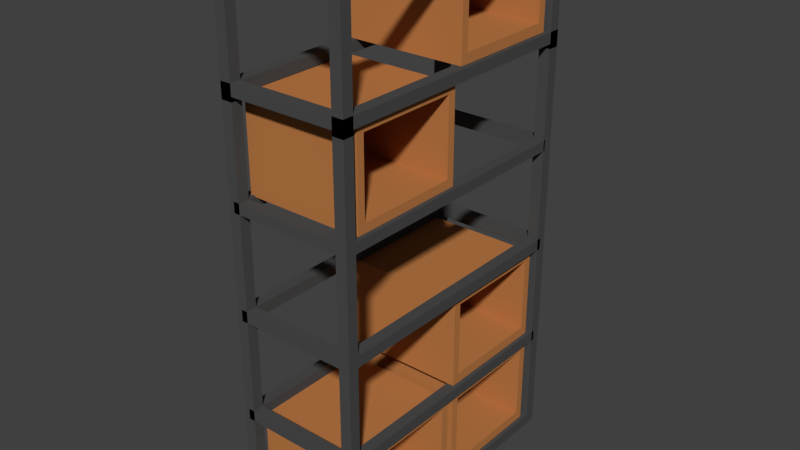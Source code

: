# Source: kitapl_k4.blend  (saved by Blender 2.79.0; exported with 4.5.12 LTS)
import bpy
from mathutils import Matrix  # noqa: F401  (used for matrix-valued properties, if any)

bpy.ops.wm.read_factory_settings(use_empty=True)
scene = bpy.context.scene
scene.name = 'Scene'

# ---- collections
col_collection_1 = bpy.data.collections.new('Collection 1'); scene.collection.children.link(col_collection_1)

# ---- materials (node trees are filled in below, after node groups)
mat_material_001 = bpy.data.materials.new('Material.001')
mat_material_001.alpha_threshold = 0.0
mat_material_001.use_transparent_shadow = False
mat_material_001.diffuse_color = (0.5071, 0.1976, 0.06222, 1.0)
mat_material_001.roughness = 0.5
mat_material = bpy.data.materials.new('Material')
mat_material.alpha_threshold = 0.0
mat_material.use_transparent_shadow = False
mat_material.diffuse_color = (0.07324, 0.07324, 0.07324, 1.0)
mat_material.roughness = 0.5
mat_material.line_color = (0.0, 0.0, 0.0, 1.0)

# ---- material node trees

# ---- world
world_world = bpy.data.worlds.new('World'); scene.world = world_world
world_world.color = (0.05088, 0.05088, 0.05088)
world_world.use_sun_shadow = False
world_world.sun_shadow_jitter_overblur = 0.0
world_world.cycles.sampling_method = 'MANUAL'

# ---- meshes
me_cube_010 = bpy.data.meshes.new('Cube.010')
me_cube_010.from_pydata([(-1.0, -1.0, -1.0), (-1.0, -1.0, 1.0), (-1.0, 1.0, -1.0), (-1.0, 1.0, 1.0), (1.0, -1.0, -1.0), (1.0, -1.0, 1.0), (1.0, 1.0, -1.0), (1.0, 1.0, 1.0), (-1.0, -1.0, 0.777), (-1.0, 1.0, 0.777), (1.0, 1.0, 0.777), (1.0, -1.0, 0.777), (-1.0, -0.8007, -1.0), (-1.0, -0.8007, 1.0), (1.0, -0.8007, -1.0), (1.0, -0.8007, 1.0), (1.0, -0.8696, 0.8416), (-1.0, -0.8007, 0.777), (-1.0, 0.7979, 1.0), (1.0, 0.7979, -1.0), (-1.0, 0.7979, 0.777), (-1.0, 0.7979, -1.0), (1.0, 0.7979, 1.0), (1.0, 0.8668, 0.8416), (-1.0, 1.0, -0.7214), (1.0, 1.0, -0.7214), (1.0, -1.0, -0.7214), (-1.0, -1.0, -0.7214), (-1.0, -0.8007, -0.7214), (1.0, -0.8696, -0.7859), (1.0, 0.8668, -0.7859), (-1.0, 0.7979, -0.7214), (-0.8676, -0.8696, 0.8416), (-0.8676, 0.8668, 0.8416), (-0.8676, -0.8696, -0.7859), (-0.8676, 0.8668, -0.7859)], [], [(20, 18, 3, 9), (9, 3, 7, 10), (16, 15, 5, 11), (11, 5, 1, 8), (12, 14, 4, 0), (15, 13, 1, 5), (26, 11, 8, 27), (29, 16, 11, 26), (24, 9, 10, 25), (31, 20, 9, 24), (27, 8, 17, 28), (23, 16, 32, 33), (22, 18, 13, 15), (21, 19, 14, 12), (23, 22, 15, 16), (8, 1, 13, 17), (10, 7, 22, 23), (2, 6, 19, 21), (7, 3, 18, 22), (25, 10, 23, 30), (28, 17, 20, 31), (17, 13, 18, 20), (12, 28, 31, 21), (6, 25, 30, 19), (19, 30, 29, 14), (0, 27, 28, 12), (21, 31, 24, 2), (2, 24, 25, 6), (14, 29, 26, 4), (4, 26, 27, 0), (35, 33, 32, 34), (16, 29, 34, 32), (29, 30, 35, 34), (30, 23, 33, 35)])
me_cube_010.materials.append(mat_material_001)
me_cube_010.use_remesh_preserve_volume = False
me_cube_010.use_remesh_preserve_attributes = False
me_cube_010.use_mirror_vertex_groups = False
me_cube_010.update()
me_cube_009 = bpy.data.meshes.new('Cube.009')
me_cube_009.from_pydata([(-1.0, -1.0, -1.0), (-1.0, -1.0, 1.0), (-1.0, 1.0, -1.0), (-1.0, 1.0, 1.0), (1.0, -1.0, -1.0), (1.0, -1.0, 1.0), (1.0, 1.0, -1.0), (1.0, 1.0, 1.0), (-1.0, -1.0, 0.777), (-1.0, 1.0, 0.777), (1.0, 1.0, 0.777), (1.0, -1.0, 0.777), (-1.0, -0.8007, -1.0), (-1.0, -0.8007, 1.0), (1.0, -0.8007, -1.0), (1.0, -0.8007, 1.0), (1.0, -0.8696, 0.8416), (-1.0, -0.8007, 0.777), (-1.0, 0.7979, 1.0), (1.0, 0.7979, -1.0), (-1.0, 0.7979, 0.777), (-1.0, 0.7979, -1.0), (1.0, 0.7979, 1.0), (1.0, 0.8668, 0.8416), (-1.0, 1.0, -0.7214), (1.0, 1.0, -0.7214), (1.0, -1.0, -0.7214), (-1.0, -1.0, -0.7214), (-1.0, -0.8007, -0.7214), (1.0, -0.8696, -0.7859), (1.0, 0.8668, -0.7859), (-1.0, 0.7979, -0.7214), (-0.8676, -0.8696, 0.8416), (-0.8676, 0.8668, 0.8416), (-0.8676, -0.8696, -0.7859), (-0.8676, 0.8668, -0.7859)], [], [(20, 18, 3, 9), (9, 3, 7, 10), (16, 15, 5, 11), (11, 5, 1, 8), (12, 14, 4, 0), (15, 13, 1, 5), (26, 11, 8, 27), (29, 16, 11, 26), (24, 9, 10, 25), (31, 20, 9, 24), (27, 8, 17, 28), (23, 16, 32, 33), (22, 18, 13, 15), (21, 19, 14, 12), (23, 22, 15, 16), (8, 1, 13, 17), (10, 7, 22, 23), (2, 6, 19, 21), (7, 3, 18, 22), (25, 10, 23, 30), (28, 17, 20, 31), (17, 13, 18, 20), (12, 28, 31, 21), (6, 25, 30, 19), (19, 30, 29, 14), (0, 27, 28, 12), (21, 31, 24, 2), (2, 24, 25, 6), (14, 29, 26, 4), (4, 26, 27, 0), (35, 33, 32, 34), (16, 29, 34, 32), (29, 30, 35, 34), (30, 23, 33, 35)])
me_cube_009.materials.append(mat_material_001)
me_cube_009.use_remesh_preserve_volume = False
me_cube_009.use_remesh_preserve_attributes = False
me_cube_009.use_mirror_vertex_groups = False
me_cube_009.update()
me_cube_008 = bpy.data.meshes.new('Cube.008')
me_cube_008.from_pydata([(-1.0, -1.0, -1.0), (-1.0, -1.0, 1.0), (-1.0, 1.0, -1.0), (-1.0, 1.0, 1.0), (1.0, -1.0, -1.0), (1.0, -1.0, 1.0), (1.0, 1.0, -1.0), (1.0, 1.0, 1.0), (-1.0, -1.0, 0.777), (-1.0, 1.0, 0.777), (1.0, 1.0, 0.777), (1.0, -1.0, 0.777), (-1.0, -0.8007, -1.0), (-1.0, -0.8007, 1.0), (1.0, -0.8007, -1.0), (1.0, -0.8007, 1.0), (1.0, -0.8696, 0.8416), (-1.0, -0.8007, 0.777), (-1.0, 0.7979, 1.0), (1.0, 0.7979, -1.0), (-1.0, 0.7979, 0.777), (-1.0, 0.7979, -1.0), (1.0, 0.7979, 1.0), (1.0, 0.8668, 0.8416), (-1.0, 1.0, -0.7214), (1.0, 1.0, -0.7214), (1.0, -1.0, -0.7214), (-1.0, -1.0, -0.7214), (-1.0, -0.8007, -0.7214), (1.0, -0.8696, -0.7859), (1.0, 0.8668, -0.7859), (-1.0, 0.7979, -0.7214), (-0.8676, -0.8696, 0.8416), (-0.8676, 0.8668, 0.8416), (-0.8676, -0.8696, -0.7859), (-0.8676, 0.8668, -0.7859)], [], [(20, 18, 3, 9), (9, 3, 7, 10), (16, 15, 5, 11), (11, 5, 1, 8), (12, 14, 4, 0), (15, 13, 1, 5), (26, 11, 8, 27), (29, 16, 11, 26), (24, 9, 10, 25), (31, 20, 9, 24), (27, 8, 17, 28), (23, 16, 32, 33), (22, 18, 13, 15), (21, 19, 14, 12), (23, 22, 15, 16), (8, 1, 13, 17), (10, 7, 22, 23), (2, 6, 19, 21), (7, 3, 18, 22), (25, 10, 23, 30), (28, 17, 20, 31), (17, 13, 18, 20), (12, 28, 31, 21), (6, 25, 30, 19), (19, 30, 29, 14), (0, 27, 28, 12), (21, 31, 24, 2), (2, 24, 25, 6), (14, 29, 26, 4), (4, 26, 27, 0), (35, 33, 32, 34), (16, 29, 34, 32), (29, 30, 35, 34), (30, 23, 33, 35)])
me_cube_008.materials.append(mat_material_001)
me_cube_008.use_remesh_preserve_volume = False
me_cube_008.use_remesh_preserve_attributes = False
me_cube_008.use_mirror_vertex_groups = False
me_cube_008.update()
me_cube_007 = bpy.data.meshes.new('Cube.007')
me_cube_007.from_pydata([(-1.0, -1.0, -1.0), (-1.0, -1.0, 1.0), (-1.0, 1.0, -1.0), (-1.0, 1.0, 1.0), (1.0, -1.0, -1.0), (1.0, -1.0, 1.0), (1.0, 1.0, -1.0), (1.0, 1.0, 1.0), (-1.0, -1.0, 0.777), (-1.0, 1.0, 0.777), (1.0, 1.0, 0.777), (1.0, -1.0, 0.777), (-1.0, -0.8007, -1.0), (-1.0, -0.8007, 1.0), (1.0, -0.8007, -1.0), (1.0, -0.8007, 1.0), (1.0, -0.8696, 0.8416), (-1.0, -0.8007, 0.777), (-1.0, 0.7979, 1.0), (1.0, 0.7979, -1.0), (-1.0, 0.7979, 0.777), (-1.0, 0.7979, -1.0), (1.0, 0.7979, 1.0), (1.0, 0.8668, 0.8416), (-1.0, 1.0, -0.7214), (1.0, 1.0, -0.7214), (1.0, -1.0, -0.7214), (-1.0, -1.0, -0.7214), (-1.0, -0.8007, -0.7214), (1.0, -0.8696, -0.7859), (1.0, 0.8668, -0.7859), (-1.0, 0.7979, -0.7214), (-0.8676, -0.8696, 0.8416), (-0.8676, 0.8668, 0.8416), (-0.8676, -0.8696, -0.7859), (-0.8676, 0.8668, -0.7859)], [], [(20, 18, 3, 9), (9, 3, 7, 10), (16, 15, 5, 11), (11, 5, 1, 8), (12, 14, 4, 0), (15, 13, 1, 5), (26, 11, 8, 27), (29, 16, 11, 26), (24, 9, 10, 25), (31, 20, 9, 24), (27, 8, 17, 28), (23, 16, 32, 33), (22, 18, 13, 15), (21, 19, 14, 12), (23, 22, 15, 16), (8, 1, 13, 17), (10, 7, 22, 23), (2, 6, 19, 21), (7, 3, 18, 22), (25, 10, 23, 30), (28, 17, 20, 31), (17, 13, 18, 20), (12, 28, 31, 21), (6, 25, 30, 19), (19, 30, 29, 14), (0, 27, 28, 12), (21, 31, 24, 2), (2, 24, 25, 6), (14, 29, 26, 4), (4, 26, 27, 0), (35, 33, 32, 34), (16, 29, 34, 32), (29, 30, 35, 34), (30, 23, 33, 35)])
me_cube_007.materials.append(mat_material_001)
me_cube_007.use_remesh_preserve_volume = False
me_cube_007.use_remesh_preserve_attributes = False
me_cube_007.use_mirror_vertex_groups = False
me_cube_007.update()
me_cube_006 = bpy.data.meshes.new('Cube.006')
me_cube_006.from_pydata([(-1.0, -1.0, -1.0), (-1.0, -1.0, 1.0), (-1.0, 1.0, -1.0), (-1.0, 1.0, 1.0), (1.0, -1.0, -1.0), (1.0, -1.0, 1.0), (1.0, 1.0, -1.0), (1.0, 1.0, 1.0), (-1.0, -1.0, 0.777), (-1.0, 1.0, 0.777), (1.0, 1.0, 0.777), (1.0, -1.0, 0.777), (-1.0, -0.8007, -1.0), (-1.0, -0.8007, 1.0), (1.0, -0.8007, -1.0), (1.0, -0.8007, 1.0), (1.0, -0.8696, 0.8416), (-1.0, -0.8007, 0.777), (-1.0, 0.7979, 1.0), (1.0, 0.7979, -1.0), (-1.0, 0.7979, 0.777), (-1.0, 0.7979, -1.0), (1.0, 0.7979, 1.0), (1.0, 0.8668, 0.8416), (-1.0, 1.0, -0.7214), (1.0, 1.0, -0.7214), (1.0, -1.0, -0.7214), (-1.0, -1.0, -0.7214), (-1.0, -0.8007, -0.7214), (1.0, -0.8696, -0.7859), (1.0, 0.8668, -0.7859), (-1.0, 0.7979, -0.7214), (-0.8676, -0.8696, 0.8416), (-0.8676, 0.8668, 0.8416), (-0.8676, -0.8696, -0.7859), (-0.8676, 0.8668, -0.7859)], [], [(20, 18, 3, 9), (9, 3, 7, 10), (16, 15, 5, 11), (11, 5, 1, 8), (12, 14, 4, 0), (15, 13, 1, 5), (26, 11, 8, 27), (29, 16, 11, 26), (24, 9, 10, 25), (31, 20, 9, 24), (27, 8, 17, 28), (23, 16, 32, 33), (22, 18, 13, 15), (21, 19, 14, 12), (23, 22, 15, 16), (8, 1, 13, 17), (10, 7, 22, 23), (2, 6, 19, 21), (7, 3, 18, 22), (25, 10, 23, 30), (28, 17, 20, 31), (17, 13, 18, 20), (12, 28, 31, 21), (6, 25, 30, 19), (19, 30, 29, 14), (0, 27, 28, 12), (21, 31, 24, 2), (2, 24, 25, 6), (14, 29, 26, 4), (4, 26, 27, 0), (35, 33, 32, 34), (16, 29, 34, 32), (29, 30, 35, 34), (30, 23, 33, 35)])
me_cube_006.materials.append(mat_material_001)
me_cube_006.use_remesh_preserve_volume = False
me_cube_006.use_remesh_preserve_attributes = False
me_cube_006.use_mirror_vertex_groups = False
me_cube_006.update()
me_cube = bpy.data.meshes.new('Cube')
me_cube.from_pydata([(1.0, 1.0, -3.746), (1.0, -1.0, -3.746), (-1.0, -1.0, -3.746), (-1.0, 1.0, -3.746), (1.0, 1.0, -1.746), (1.0, -1.0, -1.746), (-1.0, -1.0, -1.746), (-1.0, 1.0, -1.746), (1.0, -0.9227, -3.746), (-1.0, -0.9227, -3.746), (1.0, -0.9227, -1.746), (-1.0, -0.9227, -1.746), (-1.0, 0.9182, -3.746), (-1.0, 0.9182, -1.746), (1.0, 0.9182, -3.746), (1.0, 0.9182, -1.746), (1.0, -0.002222, -3.746), (1.0, -0.002222, -1.746), (-1.0, -0.002222, -3.746), (-1.0, -0.002222, -1.746), (1.0, 1.0, 71.57), (1.0, -1.0, 71.57), (-1.0, -1.0, 71.57), (-1.0, 1.0, 71.57), (1.0, -0.9227, 71.57), (-1.0, -0.9227, 71.57), (-1.0, 0.9182, 71.57), (1.0, 0.9182, 71.57), (-1.0, 0.9182, 69.61), (-1.0, 1.0, 69.52), (1.0, 1.0, 69.52), (1.0, 0.9182, 69.61), (1.0, -0.9227, 69.61), (1.0, -1.0, 69.61), (-1.0, -1.0, 69.61), (-1.0, -0.9227, 69.61), (-1.0, 1.0, 51.37), (-1.0, 1.0, 34.97), (-1.0, 1.0, 16.51), (1.0, 1.0, 51.37), (1.0, 1.0, 34.97), (1.0, 1.0, 16.51), (-1.0, 0.9182, 16.53), (-1.0, 0.9182, 35.01), (-1.0, 0.9182, 51.44), (1.0, 0.9182, 16.53), (1.0, 0.9182, 35.01), (1.0, 0.9182, 51.44), (1.0, -1.0, 51.44), (1.0, -1.0, 35.01), (1.0, -1.0, 16.53), (-1.0, -0.9227, 51.44), (-1.0, -0.9227, 35.01), (-1.0, -0.9227, 16.53), (1.0, -0.9227, 16.53), (1.0, -0.9227, 35.01), (1.0, -0.9227, 51.44), (-1.0, -1.0, 16.53), (-1.0, -1.0, 35.01), (-1.0, -1.0, 51.44), (-1.0, 0.9182, 53.33), (1.0, 0.9182, 53.33), (-1.0, 1.0, 53.26), (1.0, 1.0, 53.26), (1.0, -0.9227, 53.31), (-1.0, -1.0, 53.31), (1.0, -1.0, 53.31), (-1.0, -0.9227, 53.31), (-0.9995, 0.9319, 51.44), (1.001, 0.9319, 51.44), (1.001, 0.9319, 53.31), (-0.9995, 0.9319, 53.31), (1.0, -1.0, 32.97), (-1.0, -0.9227, 32.97), (1.0, -0.9227, 32.97), (-1.0, -1.0, 32.97), (-0.9995, 0.9501, 35.01), (1.001, 0.9501, 35.01), (-0.9995, 0.9501, 32.97), (1.001, 0.9501, 32.97), (1.0, -1.0, 14.58), (-1.0, -0.9227, 14.58), (1.0, -0.9227, 14.58), (-1.0, -1.0, 14.58), (-0.9995, 0.9415, 16.53), (1.001, 0.9415, 16.53), (-0.9995, 0.9415, 14.58), (1.001, 0.9415, 14.58), (21.87, 1.0, -3.746), (21.87, -1.0, -3.746), (19.87, -1.0, -3.746), (19.87, 1.0, -3.746), (21.87, 1.0, -1.746), (21.87, -1.0, -1.746), (19.87, -1.0, -1.746), (19.87, 1.0, -1.746), (21.87, -0.9227, -3.746), (19.87, -0.9227, -3.746), (21.87, -0.9227, -1.746), (19.87, -0.9227, -1.746), (19.87, 0.9182, -3.746), (19.87, 0.9182, -1.746), (21.87, 0.9182, -3.746), (21.87, 0.9182, -1.746), (21.87, -0.002222, -3.746), (21.87, -0.002222, -1.746), (19.87, -0.002222, -3.746), (19.87, -0.002222, -1.746), (21.87, 1.0, 71.57), (21.87, -1.0, 71.57), (19.87, -1.0, 71.57), (19.87, 1.0, 71.57), (21.87, -0.9227, 71.57), (19.87, -0.9227, 71.57), (19.87, 0.9182, 71.57), (21.87, 0.9182, 71.57), (19.87, 0.9182, 69.61), (19.87, 1.0, 69.52), (21.87, 1.0, 69.52), (21.87, 0.9182, 69.61), (21.87, -0.9227, 69.61), (21.87, -1.0, 69.61), (19.87, -1.0, 69.61), (19.87, -0.9227, 69.61), (19.87, 1.0, 51.37), (19.87, 1.0, 34.97), (19.87, 1.0, 16.51), (21.87, 1.0, 51.37), (21.87, 1.0, 34.97), (21.87, 1.0, 16.51), (19.87, 0.9182, 16.53), (19.87, 0.9182, 35.01), (19.87, 0.9182, 51.44), (21.87, 0.9182, 16.53), (21.87, 0.9182, 35.01), (21.87, 0.9182, 51.44), (21.87, -1.0, 51.44), (21.87, -1.0, 35.01), (21.87, -1.0, 16.53), (19.87, -0.9227, 51.44), (19.87, -0.9227, 35.01), (19.87, -0.9227, 16.53), (21.87, -0.9227, 16.53), (21.87, -0.9227, 35.01), (21.87, -0.9227, 51.44), (19.87, -1.0, 16.53), (19.87, -1.0, 35.01), (19.87, -1.0, 51.44), (19.87, 0.9182, 53.33), (21.87, 0.9182, 53.33), (19.87, 1.0, 53.26), (21.87, 1.0, 53.26), (21.87, -0.9227, 53.31), (19.87, -1.0, 53.31), (21.87, -1.0, 53.31), (19.87, -0.9227, 53.31), (19.87, 0.9319, 51.44), (21.87, 0.9319, 51.44), (21.87, 0.9319, 53.31), (19.87, 0.9319, 53.31), (21.87, -1.0, 32.97), (19.87, -0.9227, 32.97), (21.87, -0.9227, 32.97), (19.87, -1.0, 32.97), (19.87, 0.9501, 35.01), (21.87, 0.9501, 35.01), (19.87, 0.9501, 32.97), (21.87, 0.9501, 32.97), (21.87, -1.0, 14.58), (19.87, -0.9227, 14.58), (21.87, -0.9227, 14.58), (19.87, -1.0, 14.58), (19.87, 0.9415, 16.53), (21.87, 0.9415, 16.53), (19.87, 0.9415, 14.58), (21.87, 0.9415, 14.58), (21.87, -0.002222, 69.61), (21.87, -0.002222, 71.57), (19.87, -0.002222, 71.57), (19.87, -0.002222, 69.61), (21.87, 0.004592, 53.31), (19.87, 0.004593, 53.31), (19.87, 0.004593, 51.44), (21.87, 0.004592, 51.44), (19.87, 0.01371, 35.01), (19.87, 0.01371, 32.97), (21.87, 0.01371, 35.01), (21.87, 0.01371, 32.97), (19.87, 0.009396, 14.58), (21.87, 0.009395, 14.58), (19.87, 0.009396, 16.53), (21.87, 0.009395, 16.53), (21.87, -0.9227, 61.46), (19.87, -1.0, 61.46), (21.87, -1.0, 61.46), (19.87, -0.9227, 61.46), (19.87, 0.9182, 61.47), (21.87, 0.9182, 61.47), (19.87, 1.0, 61.39), (21.87, 1.0, 61.39), (21.87, -1.0, 42.35), (19.87, -0.9227, 42.35), (21.87, -0.9227, 42.35), (19.87, -1.0, 42.35), (19.87, 1.0, 42.3), (21.87, 1.0, 42.3), (19.87, 0.9182, 42.35), (21.87, 0.9182, 42.35), (21.87, -1.0, 23.16), (19.87, -0.9227, 23.16), (21.87, -0.9227, 23.16), (19.87, -1.0, 23.16), (19.87, 1.0, 24.15), (21.87, 1.0, 24.15), (19.87, 0.9182, 24.18), (21.87, 0.9182, 24.18), (19.87, 1.0, 6.001), (21.87, 1.0, 6.001), (19.87, 0.9182, 6.012), (21.87, 0.9182, 6.012), (21.87, -1.0, 5.036), (19.87, -0.9227, 5.036), (21.87, -0.9227, 5.036), (19.87, -1.0, 5.036), (-1.0, 1.0, 14.57), (1.0, 1.0, 14.57), (-1.0, 0.9182, 14.59), (1.0, 0.9182, 14.59), (-1.0, 1.0, 32.92), (1.0, 1.0, 32.92), (-1.0, 0.9182, 32.96), (1.0, 0.9182, 32.96), (19.87, 0.9182, 33.01), (21.87, 0.9182, 33.01), (19.87, 1.0, 32.97), (21.87, 1.0, 32.97), (19.87, 0.9182, 14.6), (21.87, 0.9182, 14.6), (19.87, 1.0, 14.58), (21.87, 1.0, 14.58), (-0.1051, -1.0, -3.746), (-0.1051, 1.0, -3.746), (-0.1051, -1.0, -1.746), (-0.1051, 1.0, -1.746), (-0.1051, -0.9227, -3.746), (-0.1051, -0.9227, -1.746), (-0.1051, 0.9182, -3.746), (-0.1051, 0.9182, -1.746), (-0.1051, -1.0, 71.57), (-0.1051, 1.0, 71.57), (-0.1051, -0.9227, 71.57), (-0.1051, 0.9182, 71.57), (-0.1051, 0.9182, 69.61), (-0.1051, 1.0, 69.52), (-0.1051, -1.0, 69.61), (-0.1051, -0.9227, 69.61), (-0.1051, 1.0, 51.37), (-0.1051, 1.0, 34.97), (-0.1051, 1.0, 16.51), (-0.1051, 0.9182, 16.53), (-0.1051, 0.9182, 35.01), (-0.1051, 0.9182, 51.44), (-0.1051, -0.9227, 51.44), (-0.1051, -0.9227, 35.01), (-0.1051, -0.9227, 16.53), (-0.1051, -1.0, 16.53), (-0.1051, -1.0, 35.01), (-0.1051, -1.0, 51.44), (-0.1051, 0.9182, 53.33), (-0.1051, 1.0, 53.26), (-0.1051, -1.0, 53.31), (-0.1051, -0.9227, 53.31), (-0.1051, -0.9227, 32.97), (-0.1051, -1.0, 32.97), (-0.1051, -0.9227, 14.58), (-0.1051, -1.0, 14.58), (-0.1051, 0.9182, 33.01), (-0.1051, 1.0, 32.97), (-0.1051, 0.9182, 14.6), (-0.1051, 1.0, 14.58), (1.0, 1.0, 71.57), (1.0, -1.0, 71.57), (-1.0, -1.0, 71.57), (-1.0, 1.0, 71.57), (1.0, -0.9227, 71.57), (-1.0, -0.9227, 71.57), (-1.0, 0.9182, 71.57), (1.0, 0.9182, 71.57), (21.87, 1.0, 71.57), (21.87, -1.0, 71.57), (19.87, -1.0, 71.57), (19.87, 1.0, 71.57), (21.87, -0.9227, 71.57), (19.87, -0.9227, 71.57), (19.87, 0.9182, 71.57), (21.87, 0.9182, 71.57), (-0.1051, -1.0, 71.57), (-0.1051, 1.0, 71.57), (-0.1051, -0.9227, 71.57), (-0.1051, 0.9182, 71.57), (1.0, -0.002222, 69.61), (1.0, -0.002222, 71.57), (-1.0, -0.002222, 71.57), (-1.0, -0.002222, 69.61), (1.0, -0.002222, 71.57), (-1.0, -0.002222, 71.57), (1.0, 1.0, 90.03), (1.0, -1.0, 90.03), (-1.0, -1.0, 90.03), (-1.0, 1.0, 90.03), (1.0, -0.9227, 90.03), (-1.0, -0.9227, 90.03), (-1.0, 0.9182, 90.03), (1.0, 0.9182, 90.03), (-1.0, 0.9182, 88.08), (-1.0, 1.0, 87.99), (1.0, 1.0, 87.99), (1.0, 0.9182, 88.08), (1.0, -0.9227, 88.08), (1.0, -1.0, 88.08), (-1.0, -1.0, 88.08), (-1.0, -0.9227, 88.08), (21.87, 1.0, 90.03), (21.87, -1.0, 90.03), (19.87, -1.0, 90.03), (19.87, 1.0, 90.03), (21.87, -0.9227, 90.03), (19.87, -0.9227, 90.03), (19.87, 0.9182, 90.03), (21.87, 0.9182, 90.03), (19.87, 0.9182, 88.08), (19.87, 1.0, 87.99), (21.87, 1.0, 87.99), (21.87, 0.9182, 88.08), (21.87, -0.9227, 88.08), (21.87, -1.0, 88.08), (19.87, -1.0, 88.08), (19.87, -0.9227, 88.08), (21.87, -0.002222, 88.08), (21.87, -0.002222, 90.03), (19.87, -0.002222, 90.03), (19.87, -0.002222, 88.08), (-0.1051, -1.0, 90.03), (-0.1051, 1.0, 90.03), (-0.1051, -0.9227, 90.03), (-0.1051, 0.9182, 90.03), (-0.1051, 0.9182, 88.08), (-0.1051, 1.0, 87.99), (-0.1051, -1.0, 88.08), (-0.1051, -0.9227, 88.08), (1.0, 1.0, 90.03), (1.0, -1.0, 90.03), (-1.0, -1.0, 90.03), (-1.0, 1.0, 90.03), (1.0, -0.9227, 90.03), (-1.0, -0.9227, 90.03), (-1.0, 0.9182, 90.03), (1.0, 0.9182, 90.03), (21.87, 1.0, 90.03), (21.87, -1.0, 90.03), (19.87, -1.0, 90.03), (19.87, 1.0, 90.03), (21.87, -0.9227, 90.03), (19.87, -0.9227, 90.03), (19.87, 0.9182, 90.03), (21.87, 0.9182, 90.03), (-0.1051, -1.0, 90.03), (-0.1051, 1.0, 90.03), (-0.1051, -0.9227, 90.03), (-0.1051, 0.9182, 90.03), (1.0, -0.002222, 88.08), (1.0, -0.002222, 90.03), (-1.0, -0.002222, 90.03), (-1.0, -0.002222, 88.08), (1.0, -0.002222, 90.03), (-1.0, -0.002222, 90.03), (9.88, -1.0, 90.03), (9.88, -1.0, 88.08), (9.88, -0.9227, 88.08), (9.88, -0.9227, 90.03), (9.88, -1.0, 90.03), (9.88, -0.9227, 90.03), (9.88, 0.9182, 88.08), (9.88, 1.0, 87.99), (9.88, 0.9182, 90.03), (9.88, 1.0, 90.03), (9.88, 0.9182, 90.03), (9.88, 1.0, 90.03), (-1.0, 0.9182, 68.79), (-1.0, 1.0, 68.7), (1.0, 1.0, 68.7), (1.0, 0.9182, 68.79), (1.0, -0.9227, 68.79), (1.0, -1.0, 68.79), (-1.0, -1.0, 68.79), (-1.0, -0.9227, 68.79), (19.87, 0.9182, 68.79), (19.87, 1.0, 68.7), (21.87, 1.0, 68.7), (21.87, 0.9182, 68.79), (21.87, -0.9227, 68.79), (21.87, -1.0, 68.79), (19.87, -1.0, 68.79), (19.87, -0.9227, 68.79), (-0.1051, 0.9182, 68.79), (-0.1051, 1.0, 68.7), (-0.1051, -1.0, 68.79), (-0.1051, -0.9227, 68.79)], [], [(8, 1, 2, 9), (35, 34, 22, 25), (8, 10, 5, 1), (1, 5, 6, 2), (12, 13, 7, 3), (4, 0, 3, 7), (2, 6, 11, 9), (16, 17, 10, 8), (17, 19, 11, 10), (16, 8, 9, 18), (0, 14, 12, 3), (33, 32, 24, 21), (0, 4, 15, 14), (18, 19, 13, 12), (9, 11, 19, 18), (14, 16, 18, 12), (15, 13, 19, 17), (14, 15, 17, 16), (108, 111, 291, 288), (27, 20, 280, 287), (29, 28, 26, 23), (30, 29, 23, 20), (32, 35, 25, 24), (28, 31, 27, 26), (31, 30, 20, 27), (34, 33, 21, 22), (61, 63, 30, 31), (60, 61, 31, 28), (63, 62, 29, 30), (62, 60, 28, 29), (65, 66, 33, 34), (64, 67, 35, 32), (66, 64, 32, 33), (67, 65, 34, 35), (300, 31, 27, 301), (109, 112, 292, 289), (303, 35, 25, 302), (300, 32, 35, 303), (224, 226, 42, 38), (228, 230, 43, 37), (37, 43, 44, 36), (225, 224, 38, 41), (229, 228, 37, 40), (40, 37, 36, 39), (226, 227, 45, 42), (230, 231, 46, 43), (43, 46, 47, 44), (227, 225, 41, 45), (231, 229, 40, 46), (46, 40, 39, 47), (81, 83, 57, 53), (73, 75, 58, 52), (52, 58, 59, 51), (80, 82, 54, 50), (72, 74, 55, 49), (49, 55, 56, 48), (82, 81, 86, 87), (73, 52, 76, 78), (55, 52, 51, 56), (83, 80, 50, 57), (75, 72, 49, 58), (58, 49, 48, 59), (36, 44, 60, 62), (39, 36, 62, 63), (44, 47, 61, 60), (47, 39, 63, 61), (51, 59, 65, 67), (48, 56, 64, 66), (67, 64, 70, 71), (59, 48, 66, 65), (69, 68, 71, 70), (51, 67, 71, 68), (64, 56, 69, 70), (56, 51, 68, 69), (57, 50, 72, 75), (54, 53, 73, 74), (50, 54, 74, 72), (53, 57, 75, 73), (79, 78, 76, 77), (52, 55, 77, 76), (74, 73, 78, 79), (55, 74, 79, 77), (6, 5, 80, 83), (10, 11, 81, 82), (5, 10, 82, 80), (11, 6, 83, 81), (87, 86, 84, 85), (81, 53, 84, 86), (54, 82, 87, 85), (53, 54, 85, 84), (96, 89, 90, 97), (125, 234, 277, 257), (96, 98, 93, 89), (89, 93, 94, 90), (147, 153, 270, 267), (92, 88, 91, 95), (238, 236, 278, 279), (104, 105, 98, 96), (105, 107, 99, 98), (104, 96, 97, 106), (88, 102, 100, 91), (121, 120, 112, 109), (88, 92, 103, 102), (106, 107, 101, 100), (97, 99, 107, 106), (102, 104, 106, 100), (103, 101, 107, 105), (102, 103, 105, 104), (114, 115, 295, 294), (115, 108, 288, 295), (116, 114, 251, 252), (118, 117, 111, 108), (120, 123, 113, 112), (116, 119, 115, 114), (119, 118, 108, 115), (122, 121, 109, 110), (197, 199, 118, 119), (196, 197, 119, 116), (199, 198, 117, 118), (198, 196, 116, 117), (193, 194, 121, 122), (192, 195, 123, 120), (194, 192, 120, 121), (195, 193, 122, 123), (176, 119, 115, 177), (178, 114, 115, 177), (179, 123, 113, 178), (176, 120, 123, 179), (95, 91, 241, 243), (169, 171, 275, 274), (204, 206, 132, 124), (239, 238, 126, 129), (235, 234, 125, 128), (205, 204, 124, 127), (236, 237, 133, 130), (232, 233, 134, 131), (206, 207, 135, 132), (237, 239, 129, 133), (233, 235, 128, 134), (207, 205, 127, 135), (90, 94, 242, 240), (122, 110, 248, 254), (201, 203, 147, 139), (168, 170, 142, 138), (160, 162, 143, 137), (200, 202, 144, 136), (189, 188, 174, 175), (185, 184, 164, 166), (202, 201, 139, 144), (171, 168, 138, 145), (163, 160, 137, 146), (203, 200, 136, 147), (124, 132, 261, 256), (127, 124, 150, 151), (132, 135, 149, 148), (135, 127, 151, 149), (117, 116, 252, 253), (136, 144, 152, 154), (181, 180, 158, 159), (147, 136, 154, 153), (157, 156, 159, 158), (182, 181, 159, 156), (180, 183, 157, 158), (183, 182, 156, 157), (211, 208, 160, 163), (210, 209, 161, 162), (208, 210, 162, 160), (209, 211, 163, 161), (167, 166, 164, 165), (184, 186, 165, 164), (187, 185, 166, 167), (186, 187, 167, 165), (223, 220, 168, 171), (222, 221, 169, 170), (220, 222, 170, 168), (221, 223, 171, 169), (175, 174, 172, 173), (188, 190, 172, 174), (191, 189, 175, 173), (190, 191, 173, 172), (119, 176, 179, 116), (116, 179, 178, 114), (113, 178, 177, 112), (120, 176, 177, 112), (144, 139, 182, 183), (152, 144, 183, 180), (139, 155, 181, 182), (155, 152, 180, 181), (143, 162, 187, 186), (162, 161, 185, 187), (140, 143, 186, 184), (161, 140, 184, 185), (141, 142, 191, 190), (142, 170, 189, 191), (169, 141, 190, 188), (170, 169, 188, 189), (155, 153, 193, 195), (154, 152, 192, 194), (152, 155, 195, 192), (153, 154, 194, 193), (150, 148, 196, 198), (151, 150, 198, 199), (148, 149, 197, 196), (149, 151, 199, 197), (146, 137, 200, 203), (143, 140, 201, 202), (137, 143, 202, 200), (140, 146, 203, 201), (134, 128, 205, 207), (131, 134, 207, 206), (128, 125, 204, 205), (125, 131, 206, 204), (141, 145, 211, 209), (138, 142, 210, 208), (142, 141, 209, 210), (145, 138, 208, 211), (133, 129, 213, 215), (130, 133, 215, 214), (129, 126, 212, 213), (126, 130, 214, 212), (103, 92, 217, 219), (101, 103, 219, 218), (92, 95, 216, 217), (95, 101, 218, 216), (99, 94, 223, 221), (93, 98, 222, 220), (98, 99, 221, 222), (94, 93, 220, 223), (15, 4, 225, 227), (13, 15, 227, 226), (4, 7, 224, 225), (7, 13, 226, 224), (45, 41, 229, 231), (42, 45, 231, 230), (41, 38, 228, 229), (38, 42, 230, 228), (215, 213, 235, 233), (214, 215, 233, 232), (213, 212, 234, 235), (212, 214, 232, 234), (219, 217, 239, 237), (218, 219, 237, 236), (217, 216, 238, 239), (216, 218, 236, 238), (255, 254, 248, 250), (246, 247, 243, 241), (240, 242, 245, 244), (253, 252, 251, 249), (279, 278, 259, 258), (277, 276, 260, 257), (274, 275, 265, 264), (272, 273, 266, 263), (256, 261, 268, 269), (262, 267, 270, 271), (113, 123, 255, 250), (140, 161, 272, 263), (236, 130, 259, 278), (101, 95, 243, 247), (171, 145, 265, 275), (153, 155, 271, 270), (232, 131, 260, 276), (163, 146, 266, 273), (302, 26, 286, 305), (132, 148, 268, 261), (111, 117, 253, 249), (97, 90, 240, 244), (111, 249, 297, 291), (123, 122, 254, 255), (234, 232, 276, 277), (141, 169, 274, 264), (100, 101, 247, 246), (145, 141, 264, 265), (94, 99, 245, 242), (146, 140, 263, 266), (99, 97, 244, 245), (139, 147, 267, 262), (126, 238, 279, 258), (148, 150, 269, 268), (161, 163, 273, 272), (130, 126, 258, 259), (131, 125, 257, 260), (91, 100, 246, 241), (150, 124, 256, 269), (155, 139, 262, 271), (284, 285, 282, 281), (280, 283, 286, 287), (305, 286, 287, 304), (292, 293, 290, 289), (288, 291, 294, 295), (294, 291, 297, 299), (290, 293, 298, 296), (248, 110, 290, 296), (21, 24, 284, 281), (251, 114, 294, 299), (110, 109, 289, 290), (249, 251, 299, 297), (113, 250, 298, 293), (20, 23, 283, 280), (250, 248, 296, 298), (22, 21, 281, 282), (23, 26, 286, 283), (112, 113, 293, 292), (301, 24, 284, 304), (25, 22, 282, 285), (27, 301, 304, 287), (285, 305, 304, 284), (25, 302, 305, 285), (31, 300, 303, 28), (28, 303, 302, 26), (32, 300, 301, 24), (321, 320, 308, 311), (319, 318, 310, 307), (322, 325, 361, 358), (313, 306, 350, 357), (315, 314, 312, 309), (316, 315, 309, 306), (318, 321, 311, 310), (314, 317, 313, 312), (317, 316, 306, 313), (320, 319, 307, 308), (370, 317, 313, 371), (323, 326, 362, 359), (373, 321, 311, 372), (370, 318, 321, 373), (335, 334, 326, 323), (328, 329, 365, 364), (329, 322, 358, 365), (382, 384, 345, 346), (332, 331, 325, 322), (334, 337, 327, 326), (330, 333, 329, 328), (333, 332, 322, 329), (336, 335, 323, 324), (338, 333, 329, 339), (340, 328, 329, 339), (341, 337, 327, 340), (338, 334, 337, 341), (377, 376, 342, 348), (383, 382, 346, 347), (333, 338, 341, 330), (330, 341, 340, 328), (327, 340, 339, 326), (334, 338, 339, 326), (349, 348, 342, 344), (347, 346, 345, 343), (379, 378, 349, 344), (372, 312, 356, 375), (385, 383, 347, 343), (385, 343, 367, 387), (378, 377, 348, 349), (354, 355, 352, 351), (350, 353, 356, 357), (375, 356, 357, 374), (362, 363, 360, 359), (358, 361, 364, 365), (386, 387, 367, 369), (380, 381, 368, 366), (376, 324, 360, 380), (307, 310, 354, 351), (384, 328, 364, 386), (324, 323, 359, 360), (343, 345, 369, 367), (379, 344, 368, 381), (306, 309, 353, 350), (344, 342, 366, 368), (308, 307, 351, 352), (309, 312, 356, 353), (326, 327, 363, 362), (371, 310, 354, 374), (311, 308, 352, 355), (313, 371, 374, 357), (355, 375, 374, 354), (311, 372, 375, 355), (317, 370, 373, 314), (314, 373, 372, 312), (318, 370, 371, 310), (327, 379, 381, 363), (342, 376, 380, 366), (360, 363, 381, 380), (337, 336, 377, 378), (327, 337, 378, 379), (336, 324, 376, 377), (345, 384, 386, 369), (364, 361, 387, 386), (325, 385, 387, 361), (325, 331, 383, 385), (331, 330, 382, 383), (330, 328, 384, 382), (335, 336, 402, 401), (349, 348, 406, 407), (337, 334, 400, 403), (332, 333, 399, 398), (319, 320, 394, 393), (334, 335, 401, 400), (333, 330, 396, 399), (321, 318, 392, 395), (336, 337, 403, 402), (316, 317, 391, 390), (331, 332, 398, 397), (318, 319, 393, 392), (317, 314, 388, 391), (330, 331, 397, 396), (320, 321, 395, 394), (315, 316, 390, 389), (314, 315, 389, 388), (346, 347, 405, 404)])
me_cube.materials.append(mat_material)
me_cube.use_remesh_preserve_volume = False
me_cube.use_remesh_preserve_attributes = False
me_cube.use_mirror_vertex_groups = False
me_cube.update()

# ---- objects
ob_cube_004 = bpy.data.objects.new('Cube.004', me_cube_010)
ob_cube_003 = bpy.data.objects.new('Cube.003', me_cube_009)
ob_cube_002 = bpy.data.objects.new('Cube.002', me_cube_008)
ob_cube_001 = bpy.data.objects.new('Cube.001', me_cube_007)
ob_cube_006 = bpy.data.objects.new('Cube.006', me_cube_006)
ob_cube = bpy.data.objects.new('Cube', me_cube)

# ---- transforms, parenting, visibility, modifiers, constraints
ob_cube_004.location = (1.381, -1.444, 12.52)
ob_cube_004.scale = (1.372, 1.375, 1.068)
ob_cube_004.lineart.crease_threshold = 0.0
ob_cube_003.location = (1.381, -1.444, 19.68)
ob_cube_003.scale = (1.372, 1.375, 1.068)
ob_cube_003.lineart.crease_threshold = 0.0
ob_cube_002.location = (1.381, 1.483, 12.52)
ob_cube_002.scale = (1.372, 1.375, 1.068)
ob_cube_002.lineart.crease_threshold = 0.0
ob_cube_001.location = (1.381, 1.483, 14.91)
ob_cube_001.scale = (1.372, 1.375, 1.068)
ob_cube_001.lineart.crease_threshold = 0.0
ob_cube_006.location = (1.381, 1.483, 22.09)
ob_cube_006.scale = (1.372, 1.375, 1.068)
ob_cube_006.lineart.crease_threshold = 0.0
ob_cube.location = (0.0, 0.0, 11.69)
ob_cube.scale = (0.1303, 3.25, 0.1303)
ob_cube.lock_rotations_4d = False
ob_cube.empty_display_type = 'ARROWS'
ob_cube.lineart.crease_threshold = 0.0

# ---- collection membership
col_collection_1.objects.link(ob_cube_004)
col_collection_1.objects.link(ob_cube_003)
col_collection_1.objects.link(ob_cube_002)
col_collection_1.objects.link(ob_cube_001)
col_collection_1.objects.link(ob_cube_006)
col_collection_1.objects.link(ob_cube)

# ---- scene / render settings (as saved in the file)
scene.frame_start = 1; scene.frame_end = 250; scene.frame_set(1)
scene.render.engine = 'BLENDER_EEVEE_NEXT'
scene.render.resolution_percentage = 50
scene.render.dither_intensity = 0.0
scene.cycles.use_denoising = False
scene.cycles.samples = 128
scene.cycles.sampling_pattern = 'TABULATED_SOBOL'
scene.cycles.use_adaptive_sampling = False
scene.cycles.use_light_tree = False
scene.cycles.blur_glossy = 0.0
scene.cycles.sample_clamp_indirect = 0.0
scene.view_settings.view_transform = 'Standard'
bpy.context.view_layer.update()

# ---- added for rendering (the .blend has no active camera and no usable light): camera, sun
cam_auto = bpy.data.cameras.new('AutoCamera')
cam_auto.lens = 50.0
cam_auto.sensor_width = 36.0
cam_auto.clip_end = 1000.0
ob_auto_camera = bpy.data.objects.new('AutoCamera', cam_auto)
scene.collection.objects.link(ob_auto_camera)
ob_auto_camera.location = (14.4608, -15.7213, 27.7914)
ob_auto_camera.rotation_euler = (1.09748, -7.21219e-08, 0.694738)
scene.camera = ob_auto_camera
light_auto_sun = bpy.data.lights.new('AutoSun', 'SUN')
light_auto_sun.energy = 3.0
light_auto_sun.angle = 0.0523599
ob_auto_sun = bpy.data.objects.new('AutoSun', light_auto_sun)
scene.collection.objects.link(ob_auto_sun)
ob_auto_sun.rotation_euler = (0.872665, 0.174533, 0.523599)
bpy.context.view_layer.update()
